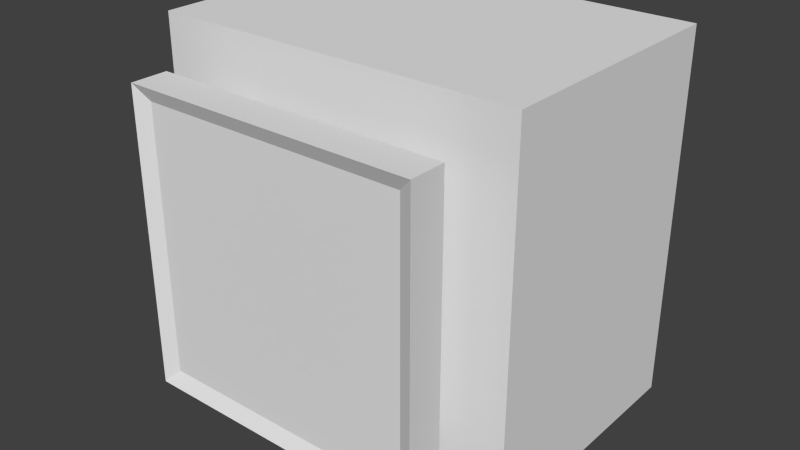 # Source: monitor.blend  (saved by Blender 2.77.0; exported with 4.5.12 LTS)
import bpy
from mathutils import Matrix  # noqa: F401  (used for matrix-valued properties, if any)

bpy.ops.wm.read_factory_settings(use_empty=True)
scene = bpy.context.scene
scene.name = 'Scene'

# ---- collections
col_collection_1 = bpy.data.collections.new('Collection 1'); scene.collection.children.link(col_collection_1)

# ---- world
world_world = bpy.data.worlds.new('World'); scene.world = world_world
world_world.color = (0.05088, 0.05088, 0.05088)
world_world.use_sun_shadow = False
world_world.sun_shadow_jitter_overblur = 0.0
world_world.cycles.sampling_method = 'NONE'
world_world.cycles.sample_map_resolution = 256

# ---- meshes
me_cube_001 = bpy.data.meshes.new('Cube.001')
me_cube_001.from_pydata([(0.86, 0.1184, 0.14), (0.0, 0.3, 0.0), (1.0, 0.3, 1.0), (0.0, 0.3, 1.0), (1.0, 0.3, 0.5), (0.5, 0.3, 1.0), (0.0, 0.3, 0.5), (0.5, 0.3, 0.0), (0.5, 0.3, 0.5), (1.0, 1.0, 0.0), (0.0, 1.0, 0.0), (0.0, 1.0, 1.0), (1.0, 1.0, 1.0), (1.0, 0.3, 0.0), (0.86, 0.1184, 0.86), (0.14, 0.1184, 0.86), (0.14, 0.1184, 0.14), (0.1, 0.1, 0.1), (0.1, 0.1, 0.9), (0.1, 0.2, 0.1), (0.1, 0.2, 0.9), (0.9, 0.1, 0.1), (0.9, 0.1, 0.9), (0.9, 0.2, 0.1), (0.9, 0.2, 0.9), (0.2, 0.2, 0.2), (0.2, 0.2, 0.8), (0.2, 0.3, 0.2), (0.2, 0.3, 0.8), (0.3, 0.2, 0.2), (0.3, 0.2, 0.8), (0.3, 0.3, 0.2), (0.3, 0.3, 0.8), (0.7, 0.2, 0.2), (0.7, 0.2, 0.8), (0.7, 0.3, 0.2), (0.7, 0.3, 0.8), (0.8, 0.2, 0.2), (0.8, 0.2, 0.8), (0.8, 0.3, 0.2), (0.8, 0.3, 0.8)], [], [(8, 6, 1, 7), (4, 8, 7, 13), (2, 5, 8, 4), (5, 3, 6, 8), (9, 13, 1, 10), (12, 11, 3, 2), (12, 9, 10, 11), (11, 10, 1, 3), (12, 2, 13, 9), (18, 20, 19, 17), (20, 24, 23, 19), (24, 22, 21, 23), (22, 18, 15, 14), (17, 19, 23, 21), (22, 24, 20, 18), (14, 15, 16, 0), (21, 22, 14, 0), (18, 17, 16, 15), (17, 21, 0, 16), (26, 28, 27, 25), (28, 32, 31, 27), (32, 30, 29, 31), (30, 26, 25, 29), (25, 27, 31, 29), (30, 32, 28, 26), (34, 36, 35, 33), (36, 40, 39, 35), (40, 38, 37, 39), (38, 34, 33, 37), (33, 35, 39, 37), (38, 40, 36, 34)])
_uv = me_cube_001.uv_layers.new(name='UVMap')
_uv.uv.foreach_set('vector', [0.427, 0.5, 5.96e-08, 0.5, 1.192e-07, 0.0, 0.427, 5.96e-08, 0.9055, 0.4184, 0.4055, 0.4184, 0.4055, 5.96e-08, 0.9055, 1.192e-07, 0.9098, 0.4116, 0.4098, 0.4116, 0.4098, 0.006079, 0.9098, 0.006079, 0.427, 1.0, 0.0, 1.0, 5.96e-08, 0.5, 0.427, 0.5, 0.0, 0.0, 0.625, 0.0, 0.625, 1.0, 0.0, 1.0, 0.0, 0.0, 1.0, 0.0, 1.0, 0.625, 0.0, 0.625, 0.0, 0.0, 1.0, 0.0, 1.0, 1.0, 0.0, 1.0, 0.0, 0.0, 1.0, 0.0, 1.0, 0.625, 0.0, 0.625, 0.0, 0.0, 0.625, 0.0, 0.625, 1.0, 0.0, 1.0, 0.5714, 0.0, 0.6429, 0.0, 0.6429, 0.5, 0.5714, 0.5, 4.257e-08, 0.5, 0.0, 7.451e-08, 0.5714, 0.0, 0.5714, 0.5, 0.7857, 0.5, 0.7143, 0.5, 0.7143, 0.0, 0.7857, 0.0, 4.257e-08, 1.0, 0.0, 0.5, 0.02857, 0.525, 0.02857, 0.975, 0.7857, 0.0, 0.8571, 4.657e-09, 0.8571, 0.5, 0.7857, 0.5, 0.6429, 0.0, 0.7143, 0.0, 0.7143, 0.5, 0.6429, 0.5, 0.0, 0.0, 1.0, 0.0, 1.0, 1.0, 0.0, 1.0, 0.5714, 1.0, 4.257e-08, 1.0, 0.02857, 0.975, 0.5429, 0.975, 0.0, 0.5, 0.5714, 0.5, 0.5429, 0.525, 0.02857, 0.525, 0.5714, 0.5, 0.5714, 1.0, 0.5429, 0.975, 0.5429, 0.525, 0.9286, 0.0, 1.0, 0.0, 1.0, 0.375, 0.9286, 0.375, 0.8571, 0.375, 0.9286, 0.375, 0.9286, 0.75, 0.8571, 0.75, 0.7143, 0.875, 0.6429, 0.875, 0.6429, 0.5, 0.7143, 0.5, 0.8571, 0.0, 0.9286, 0.0, 0.9286, 0.375, 0.8571, 0.375, 0.5714, 0.5625, 0.5714, 0.5, 0.6429, 0.5, 0.6429, 0.5625, 0.6429, 0.5625, 0.6429, 0.625, 0.5714, 0.625, 0.5714, 0.5625, 0.4, 0.0, 0.6, 0.0, 0.6, 1.0, 0.4, 1.0, 0.0, 0.0, 0.2, 0.0, 0.2, 1.0, 2.384e-07, 1.0, 0.8, 1.0, 0.6, 1.0, 0.6, 2.484e-08, 0.8, 0.0, 0.2, 0.0, 0.4, 0.0, 0.4, 1.0, 0.2, 1.0, 0.8, 0.1667, 0.8, 0.0, 1.0, 0.0, 1.0, 0.1667, 1.0, 0.1667, 1.0, 0.3333, 0.8, 0.3333, 0.8, 0.1667])
me_cube_001.use_remesh_preserve_volume = False
me_cube_001.use_remesh_preserve_attributes = False
me_cube_001.use_mirror_vertex_groups = False
me_cube_001.update()

# ---- objects
ob_cube_000 = bpy.data.objects.new('Cube.000', me_cube_001)

# ---- transforms, parenting, visibility, modifiers, constraints
ob_cube_000.location = (0.0, -1.0, 0.0)
ob_cube_000.lineart.crease_threshold = 0.0

# ---- collection membership
col_collection_1.objects.link(ob_cube_000)

# ---- scene / render settings (as saved in the file)
scene.frame_start = 1; scene.frame_end = 250; scene.frame_set(1)
scene.render.engine = 'BLENDER_EEVEE_NEXT'
scene.render.image_settings.color_mode = 'RGB'
scene.render.image_settings.compression = 90
scene.render.resolution_percentage = 50
scene.render.dither_intensity = 0.0
scene.cycles.use_denoising = False
scene.cycles.samples = 10
scene.cycles.sampling_pattern = 'TABULATED_SOBOL'
scene.cycles.light_sampling_threshold = 0.0
scene.cycles.use_adaptive_sampling = False
scene.cycles.use_light_tree = False
scene.cycles.blur_glossy = 0.0
scene.cycles.volume_bounces = 1
scene.cycles.pixel_filter_type = 'GAUSSIAN'
scene.cycles.sample_clamp_indirect = 0.0
scene.view_settings.view_transform = 'Standard'
bpy.context.view_layer.update()

# ---- added for rendering (the .blend has no active camera and no usable light): camera, sun
cam_auto = bpy.data.cameras.new('AutoCamera')
cam_auto.lens = 50.0
cam_auto.sensor_width = 36.0
cam_auto.clip_end = 1000.0
ob_auto_camera = bpy.data.objects.new('AutoCamera', cam_auto)
scene.collection.objects.link(ob_auto_camera)
ob_auto_camera.location = (2.05096, -2.31115, 1.74077)
ob_auto_camera.rotation_euler = (1.09748, -7.21219e-08, 0.694738)
scene.camera = ob_auto_camera
light_auto_sun = bpy.data.lights.new('AutoSun', 'SUN')
light_auto_sun.energy = 3.0
light_auto_sun.angle = 0.0523599
ob_auto_sun = bpy.data.objects.new('AutoSun', light_auto_sun)
scene.collection.objects.link(ob_auto_sun)
ob_auto_sun.rotation_euler = (0.872665, 0.174533, 0.523599)
bpy.context.view_layer.update()
